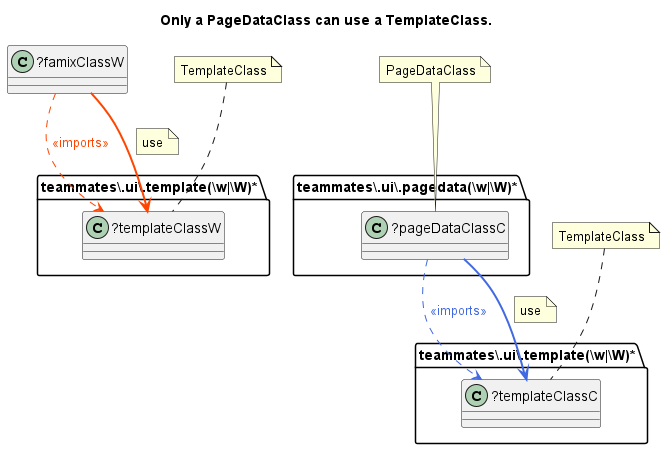

The diagram above was rendered by PlantUML. Its source (embedded in the PNG):
@startuml Only a PageDataClass can use a TemplateClass.
title Only a PageDataClass can use a TemplateClass.
folder "teammates\\.ui\\.template(\\w|\\W)*" as package2 {
class "?templateClassW" as templateClassW {
}
}
folder "teammates\\.ui\\.pagedata(\\w|\\W)*" as package {
class "?pageDataClassC" as pageDataClassC {
}
}
folder "teammates\\.ui\\.template(\\w|\\W)*" as package1 {
class "?templateClassC" as templateClassC {
}
}
class "?famixClassW" as famixClassW {
}
pageDataClassC -[dashed]-> templateClassC #line:RoyalBlue;text:RoyalBlue : <<imports>>
pageDataClassC -[bold]-> templateClassC #line:RoyalBlue;text:RoyalBlue 
note on link: use
famixClassW -[dashed]-> templateClassW #line:OrangeRed;text:OrangeRed : <<imports>>
famixClassW -[bold]-> templateClassW #line:OrangeRed;text:OrangeRed 
note on link: use
note "TemplateClass" as TemplateClass1
TemplateClass1 .. templateClassW
note "PageDataClass" as PageDataClass
PageDataClass .. pageDataClassC
note "TemplateClass" as TemplateClass
TemplateClass .. templateClassC
@enduml